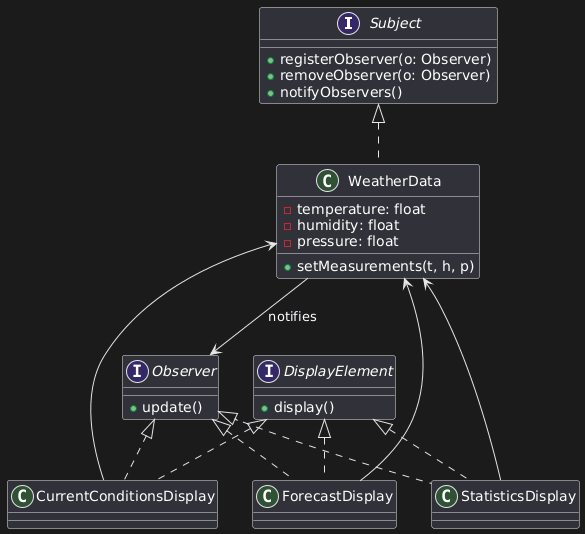

The diagram above was rendered by PlantUML. Its source (embedded in the PNG):
@startuml
interface Subject {
  +registerObserver(o: Observer)
  +removeObserver(o: Observer)
  +notifyObservers()
}

interface Observer {
  +update()
}

interface DisplayElement {
  +display()
}

class WeatherData {
  -temperature: float
  -humidity: float
  -pressure: float
  +setMeasurements(t, h, p)
}

class CurrentConditionsDisplay
class StatisticsDisplay
class ForecastDisplay

Subject <|.. WeatherData
Observer <|.. CurrentConditionsDisplay
Observer <|.. StatisticsDisplay
Observer <|.. ForecastDisplay
DisplayElement <|.. CurrentConditionsDisplay
DisplayElement <|.. StatisticsDisplay
DisplayElement <|.. ForecastDisplay

WeatherData --> Observer : notifies
CurrentConditionsDisplay --> WeatherData
StatisticsDisplay --> WeatherData
ForecastDisplay --> WeatherData
@enduml